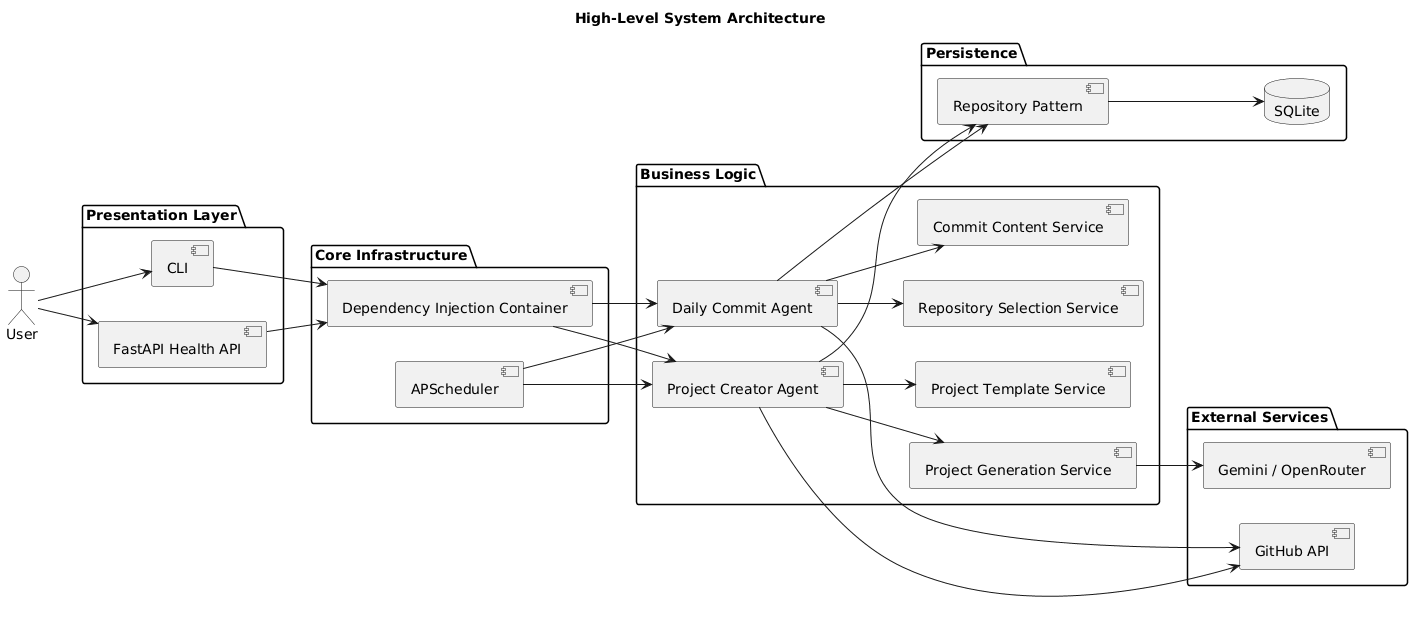

The diagram above was rendered by PlantUML. Its source (embedded in the PNG):
@startuml
title High-Level System Architecture

left to right direction
skinparam componentStyle uml2

actor User

package "Presentation Layer" {
    [CLI]
    [FastAPI Health API]
}

package "Core Infrastructure" {
    [Dependency Injection Container]
    [APScheduler]
}

package "Business Logic" {
    [Daily Commit Agent]
    [Project Creator Agent]
    [Repository Selection Service]
    [Commit Content Service]
    [Project Generation Service]
    [Project Template Service]
}

package "External Services" {
    [Gemini / OpenRouter]
    [GitHub API]
}

package "Persistence" {
    [Repository Pattern]
    database "SQLite"
}

User --> [CLI]
User --> [FastAPI Health API]

[CLI] --> [Dependency Injection Container]
[FastAPI Health API] --> [Dependency Injection Container]

[APScheduler] --> [Daily Commit Agent]
[APScheduler] --> [Project Creator Agent]

[Dependency Injection Container] --> [Daily Commit Agent]
[Dependency Injection Container] --> [Project Creator Agent]

[Daily Commit Agent] --> [Repository Selection Service]
[Daily Commit Agent] --> [Commit Content Service]

[Project Creator Agent] --> [Project Generation Service]
[Project Creator Agent] --> [Project Template Service]

[Project Generation Service] --> [Gemini / OpenRouter]

[Daily Commit Agent] --> [GitHub API]
[Project Creator Agent] --> [GitHub API]

[Daily Commit Agent] --> [Repository Pattern]
[Project Creator Agent] --> [Repository Pattern]

[Repository Pattern] --> SQLite
@enduml